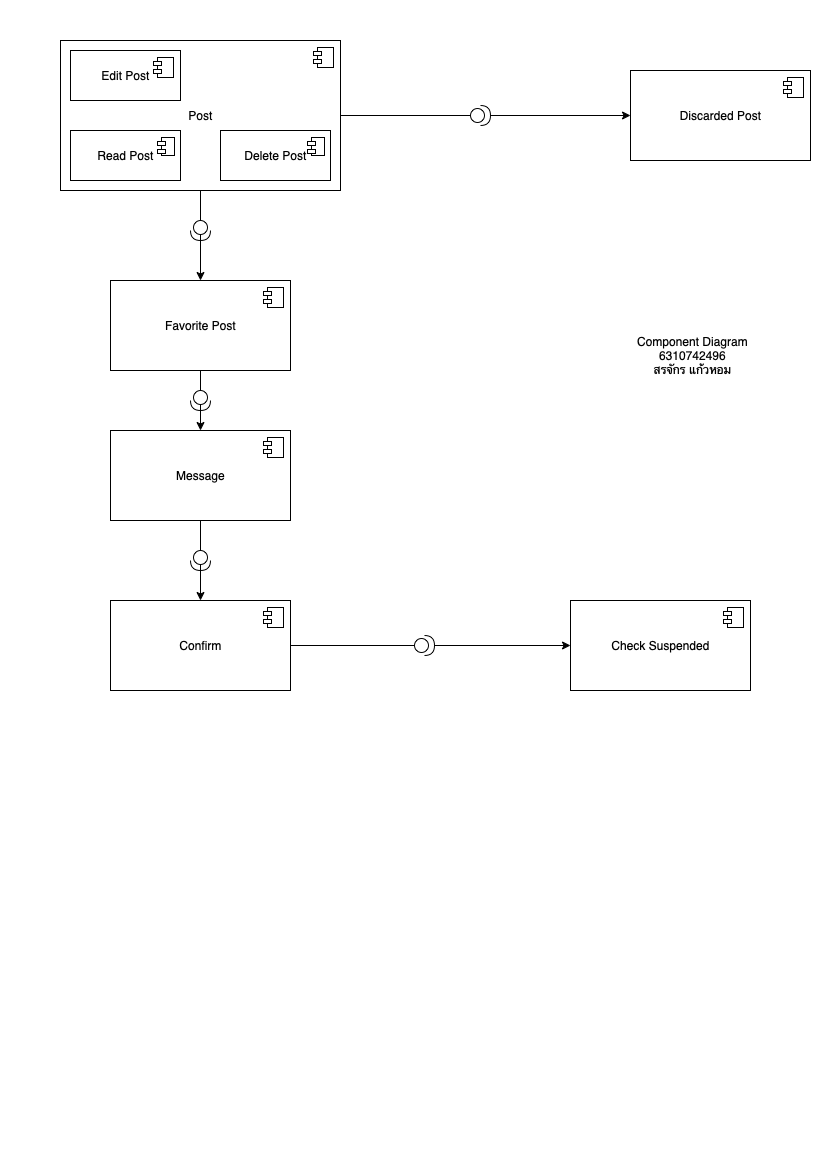

The diagram above was exported from draw.io. Its source (the exported page's mxGraphModel, read from the mxfile embedded in the PNG):
<mxGraphModel dx="1287" dy="737" grid="1" gridSize="10" guides="1" tooltips="1" connect="1" arrows="1" fold="1" page="1" pageScale="1" pageWidth="827" pageHeight="1169" math="0" shadow="0">
  <root>
    <mxCell id="0" />
    <mxCell id="1" parent="0" />
    <mxCell id="Crwug00W29oP0z4qMW3R-24" style="edgeStyle=orthogonalEdgeStyle;rounded=0;orthogonalLoop=1;jettySize=auto;html=1;entryX=0;entryY=0.5;entryDx=0;entryDy=0;startArrow=none;" edge="1" parent="1" source="Crwug00W29oP0z4qMW3R-23" target="Crwug00W29oP0z4qMW3R-15">
      <mxGeometry relative="1" as="geometry" />
    </mxCell>
    <mxCell id="Crwug00W29oP0z4qMW3R-32" style="edgeStyle=orthogonalEdgeStyle;rounded=0;orthogonalLoop=1;jettySize=auto;html=1;entryX=0.5;entryY=0;entryDx=0;entryDy=0;" edge="1" parent="1" source="Crwug00W29oP0z4qMW3R-4" target="Crwug00W29oP0z4qMW3R-13">
      <mxGeometry relative="1" as="geometry" />
    </mxCell>
    <mxCell id="Crwug00W29oP0z4qMW3R-4" value="Post" style="html=1;dropTarget=0;" vertex="1" parent="1">
      <mxGeometry x="60" y="40" width="280" height="150" as="geometry" />
    </mxCell>
    <mxCell id="Crwug00W29oP0z4qMW3R-5" value="" style="shape=module;jettyWidth=8;jettyHeight=4;" vertex="1" parent="Crwug00W29oP0z4qMW3R-4">
      <mxGeometry x="1" width="20" height="20" relative="1" as="geometry">
        <mxPoint x="-27" y="7" as="offset" />
      </mxGeometry>
    </mxCell>
    <mxCell id="Crwug00W29oP0z4qMW3R-7" value="Read Post" style="html=1;dropTarget=0;" vertex="1" parent="1">
      <mxGeometry x="70" y="130" width="110" height="50" as="geometry" />
    </mxCell>
    <mxCell id="Crwug00W29oP0z4qMW3R-8" value="" style="shape=module;jettyWidth=8;jettyHeight=4;" vertex="1" parent="Crwug00W29oP0z4qMW3R-7">
      <mxGeometry x="1" width="17" height="18" relative="1" as="geometry">
        <mxPoint x="-23" y="7" as="offset" />
      </mxGeometry>
    </mxCell>
    <mxCell id="Crwug00W29oP0z4qMW3R-9" value="Edit Post" style="html=1;dropTarget=0;" vertex="1" parent="1">
      <mxGeometry x="70" y="50" width="110" height="50" as="geometry" />
    </mxCell>
    <mxCell id="Crwug00W29oP0z4qMW3R-10" value="" style="shape=module;jettyWidth=8;jettyHeight=4;" vertex="1" parent="Crwug00W29oP0z4qMW3R-9">
      <mxGeometry x="1" width="20" height="20" relative="1" as="geometry">
        <mxPoint x="-27" y="7" as="offset" />
      </mxGeometry>
    </mxCell>
    <mxCell id="Crwug00W29oP0z4qMW3R-11" value="Delete Post" style="html=1;dropTarget=0;" vertex="1" parent="1">
      <mxGeometry x="220" y="130" width="110" height="50" as="geometry" />
    </mxCell>
    <mxCell id="Crwug00W29oP0z4qMW3R-12" value="" style="shape=module;jettyWidth=8;jettyHeight=4;" vertex="1" parent="Crwug00W29oP0z4qMW3R-11">
      <mxGeometry x="1" width="17" height="18" relative="1" as="geometry">
        <mxPoint x="-23" y="7" as="offset" />
      </mxGeometry>
    </mxCell>
    <mxCell id="Crwug00W29oP0z4qMW3R-37" style="edgeStyle=orthogonalEdgeStyle;rounded=0;orthogonalLoop=1;jettySize=auto;html=1;entryX=0.5;entryY=0;entryDx=0;entryDy=0;" edge="1" parent="1" source="Crwug00W29oP0z4qMW3R-13" target="Crwug00W29oP0z4qMW3R-17">
      <mxGeometry relative="1" as="geometry" />
    </mxCell>
    <mxCell id="Crwug00W29oP0z4qMW3R-13" value="Favorite Post" style="html=1;dropTarget=0;" vertex="1" parent="1">
      <mxGeometry x="110" y="280" width="180" height="90" as="geometry" />
    </mxCell>
    <mxCell id="Crwug00W29oP0z4qMW3R-14" value="" style="shape=module;jettyWidth=8;jettyHeight=4;" vertex="1" parent="Crwug00W29oP0z4qMW3R-13">
      <mxGeometry x="1" width="20" height="20" relative="1" as="geometry">
        <mxPoint x="-27" y="7" as="offset" />
      </mxGeometry>
    </mxCell>
    <mxCell id="Crwug00W29oP0z4qMW3R-15" value="Discarded Post" style="html=1;dropTarget=0;" vertex="1" parent="1">
      <mxGeometry x="630" y="70" width="180" height="90" as="geometry" />
    </mxCell>
    <mxCell id="Crwug00W29oP0z4qMW3R-16" value="" style="shape=module;jettyWidth=8;jettyHeight=4;" vertex="1" parent="Crwug00W29oP0z4qMW3R-15">
      <mxGeometry x="1" width="20" height="20" relative="1" as="geometry">
        <mxPoint x="-27" y="7" as="offset" />
      </mxGeometry>
    </mxCell>
    <mxCell id="Crwug00W29oP0z4qMW3R-40" style="edgeStyle=orthogonalEdgeStyle;rounded=0;orthogonalLoop=1;jettySize=auto;html=1;entryX=0.5;entryY=0;entryDx=0;entryDy=0;" edge="1" parent="1" source="Crwug00W29oP0z4qMW3R-17" target="Crwug00W29oP0z4qMW3R-21">
      <mxGeometry relative="1" as="geometry" />
    </mxCell>
    <mxCell id="Crwug00W29oP0z4qMW3R-17" value="Message" style="html=1;dropTarget=0;" vertex="1" parent="1">
      <mxGeometry x="110" y="430" width="180" height="90" as="geometry" />
    </mxCell>
    <mxCell id="Crwug00W29oP0z4qMW3R-18" value="" style="shape=module;jettyWidth=8;jettyHeight=4;" vertex="1" parent="Crwug00W29oP0z4qMW3R-17">
      <mxGeometry x="1" width="20" height="20" relative="1" as="geometry">
        <mxPoint x="-27" y="7" as="offset" />
      </mxGeometry>
    </mxCell>
    <mxCell id="Crwug00W29oP0z4qMW3R-19" value="Check Suspended" style="html=1;dropTarget=0;" vertex="1" parent="1">
      <mxGeometry x="570" y="600" width="180" height="90" as="geometry" />
    </mxCell>
    <mxCell id="Crwug00W29oP0z4qMW3R-20" value="" style="shape=module;jettyWidth=8;jettyHeight=4;" vertex="1" parent="Crwug00W29oP0z4qMW3R-19">
      <mxGeometry x="1" width="20" height="20" relative="1" as="geometry">
        <mxPoint x="-27" y="7" as="offset" />
      </mxGeometry>
    </mxCell>
    <mxCell id="Crwug00W29oP0z4qMW3R-41" style="edgeStyle=orthogonalEdgeStyle;rounded=0;orthogonalLoop=1;jettySize=auto;html=1;entryX=0;entryY=0.5;entryDx=0;entryDy=0;startArrow=none;" edge="1" parent="1" source="Crwug00W29oP0z4qMW3R-39" target="Crwug00W29oP0z4qMW3R-19">
      <mxGeometry relative="1" as="geometry">
        <Array as="points">
          <mxPoint x="470" y="645" />
          <mxPoint x="470" y="645" />
        </Array>
      </mxGeometry>
    </mxCell>
    <mxCell id="Crwug00W29oP0z4qMW3R-21" value="Confirm" style="html=1;dropTarget=0;" vertex="1" parent="1">
      <mxGeometry x="110" y="600" width="180" height="90" as="geometry" />
    </mxCell>
    <mxCell id="Crwug00W29oP0z4qMW3R-22" value="" style="shape=module;jettyWidth=8;jettyHeight=4;" vertex="1" parent="Crwug00W29oP0z4qMW3R-21">
      <mxGeometry x="1" width="20" height="20" relative="1" as="geometry">
        <mxPoint x="-27" y="7" as="offset" />
      </mxGeometry>
    </mxCell>
    <mxCell id="Crwug00W29oP0z4qMW3R-23" value="" style="shape=providedRequiredInterface;html=1;verticalLabelPosition=bottom;sketch=0;" vertex="1" parent="1">
      <mxGeometry x="470" y="105" width="20" height="20" as="geometry" />
    </mxCell>
    <mxCell id="Crwug00W29oP0z4qMW3R-26" value="" style="edgeStyle=orthogonalEdgeStyle;rounded=0;orthogonalLoop=1;jettySize=auto;html=1;entryX=0;entryY=0.5;entryDx=0;entryDy=0;endArrow=none;" edge="1" parent="1" source="Crwug00W29oP0z4qMW3R-4" target="Crwug00W29oP0z4qMW3R-23">
      <mxGeometry relative="1" as="geometry">
        <mxPoint x="340" y="115" as="sourcePoint" />
        <mxPoint x="630" y="115" as="targetPoint" />
      </mxGeometry>
    </mxCell>
    <mxCell id="Crwug00W29oP0z4qMW3R-28" value="" style="shape=providedRequiredInterface;html=1;verticalLabelPosition=bottom;sketch=0;rotation=90;" vertex="1" parent="1">
      <mxGeometry x="190" y="220" width="20" height="20" as="geometry" />
    </mxCell>
    <mxCell id="Crwug00W29oP0z4qMW3R-34" value="" style="shape=providedRequiredInterface;html=1;verticalLabelPosition=bottom;sketch=0;rotation=90;" vertex="1" parent="1">
      <mxGeometry x="190" y="390" width="20" height="20" as="geometry" />
    </mxCell>
    <mxCell id="Crwug00W29oP0z4qMW3R-38" value="" style="shape=providedRequiredInterface;html=1;verticalLabelPosition=bottom;sketch=0;rotation=90;" vertex="1" parent="1">
      <mxGeometry x="190" y="550" width="20" height="20" as="geometry" />
    </mxCell>
    <mxCell id="Crwug00W29oP0z4qMW3R-39" value="" style="shape=providedRequiredInterface;html=1;verticalLabelPosition=bottom;sketch=0;rotation=0;" vertex="1" parent="1">
      <mxGeometry x="414" y="635" width="20" height="20" as="geometry" />
    </mxCell>
    <mxCell id="Crwug00W29oP0z4qMW3R-43" value="" style="edgeStyle=orthogonalEdgeStyle;rounded=0;orthogonalLoop=1;jettySize=auto;html=1;entryX=0;entryY=0.5;entryDx=0;entryDy=0;endArrow=none;" edge="1" parent="1" source="Crwug00W29oP0z4qMW3R-21" target="Crwug00W29oP0z4qMW3R-39">
      <mxGeometry relative="1" as="geometry">
        <mxPoint x="290" y="645" as="sourcePoint" />
        <mxPoint x="570" y="645" as="targetPoint" />
        <Array as="points">
          <mxPoint x="414" y="645" />
        </Array>
      </mxGeometry>
    </mxCell>
    <mxCell id="Crwug00W29oP0z4qMW3R-44" value="Component Diagram&lt;br&gt;6310742496&lt;br&gt;สรจักร แก้วหอม" style="text;html=1;strokeColor=none;fillColor=none;align=center;verticalAlign=middle;whiteSpace=wrap;rounded=0;" vertex="1" parent="1">
      <mxGeometry x="625" y="340" width="135" height="30" as="geometry" />
    </mxCell>
  </root>
</mxGraphModel>